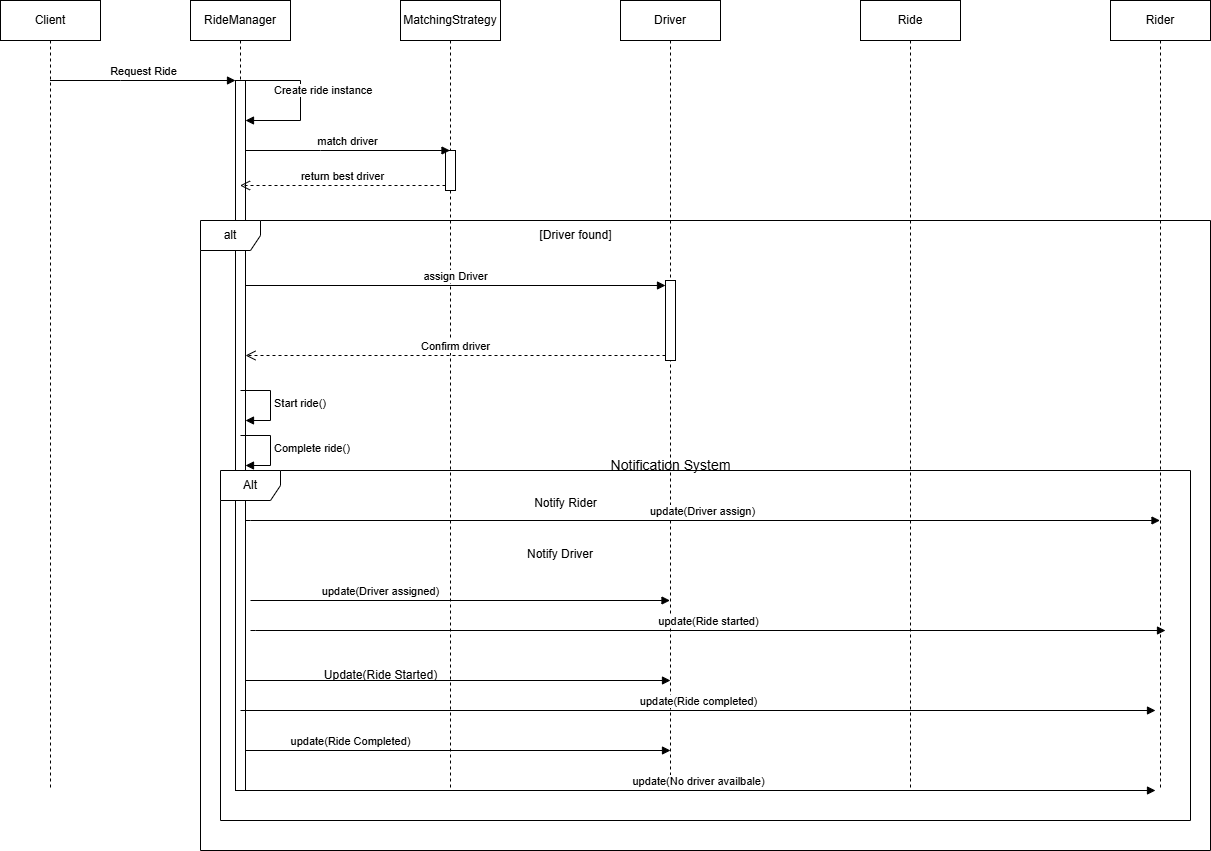

The diagram above was exported from draw.io. Its source (the exported page's mxGraphModel, read from the mxfile embedded in the PNG):
<mxGraphModel dx="1111" dy="473" grid="1" gridSize="10" guides="1" tooltips="1" connect="1" arrows="1" fold="1" page="1" pageScale="1" pageWidth="850" pageHeight="1100" math="0" shadow="0">
  <root>
    <mxCell id="0" />
    <mxCell id="1" parent="0" />
    <mxCell id="Okgv56l2K27p5BpqHJOB-1" value="Client" style="shape=umlLifeline;perimeter=lifelinePerimeter;whiteSpace=wrap;html=1;container=1;dropTarget=0;collapsible=0;recursiveResize=0;outlineConnect=0;portConstraint=eastwest;newEdgeStyle={&quot;curved&quot;:0,&quot;rounded&quot;:0};" vertex="1" parent="1">
      <mxGeometry x="40" width="100" height="790" as="geometry" />
    </mxCell>
    <mxCell id="Okgv56l2K27p5BpqHJOB-2" value="RideManager" style="shape=umlLifeline;perimeter=lifelinePerimeter;whiteSpace=wrap;html=1;container=1;dropTarget=0;collapsible=0;recursiveResize=0;outlineConnect=0;portConstraint=eastwest;newEdgeStyle={&quot;curved&quot;:0,&quot;rounded&quot;:0};" vertex="1" parent="1">
      <mxGeometry x="230" width="100" height="790" as="geometry" />
    </mxCell>
    <mxCell id="Okgv56l2K27p5BpqHJOB-7" value="" style="html=1;points=[[0,0,0,0,5],[0,1,0,0,-5],[1,0,0,0,5],[1,1,0,0,-5]];perimeter=orthogonalPerimeter;outlineConnect=0;targetShapes=umlLifeline;portConstraint=eastwest;newEdgeStyle={&quot;curved&quot;:0,&quot;rounded&quot;:0};" vertex="1" parent="Okgv56l2K27p5BpqHJOB-2">
      <mxGeometry x="45" y="80" width="10" height="710" as="geometry" />
    </mxCell>
    <mxCell id="Okgv56l2K27p5BpqHJOB-10" value="Create ride instance" style="html=1;align=left;spacingLeft=2;endArrow=block;rounded=0;edgeStyle=orthogonalEdgeStyle;curved=0;rounded=0;exitX=1;exitY=0;exitDx=0;exitDy=5;exitPerimeter=0;" edge="1" target="Okgv56l2K27p5BpqHJOB-7" parent="Okgv56l2K27p5BpqHJOB-2" source="Okgv56l2K27p5BpqHJOB-7">
      <mxGeometry x="-0.6129" y="-10" relative="1" as="geometry">
        <mxPoint y="150" as="sourcePoint" />
        <Array as="points">
          <mxPoint x="55" y="80" />
          <mxPoint x="110" y="80" />
          <mxPoint x="110" y="120" />
        </Array>
        <mxPoint x="60" y="120" as="targetPoint" />
        <mxPoint as="offset" />
      </mxGeometry>
    </mxCell>
    <mxCell id="Okgv56l2K27p5BpqHJOB-3" value="MatchingStrategy" style="shape=umlLifeline;perimeter=lifelinePerimeter;whiteSpace=wrap;html=1;container=1;dropTarget=0;collapsible=0;recursiveResize=0;outlineConnect=0;portConstraint=eastwest;newEdgeStyle={&quot;curved&quot;:0,&quot;rounded&quot;:0};" vertex="1" parent="1">
      <mxGeometry x="440" width="100" height="790" as="geometry" />
    </mxCell>
    <mxCell id="Okgv56l2K27p5BpqHJOB-12" value="" style="html=1;points=[[0,0,0,0,5],[0,1,0,0,-5],[1,0,0,0,5],[1,1,0,0,-5]];perimeter=orthogonalPerimeter;outlineConnect=0;targetShapes=umlLifeline;portConstraint=eastwest;newEdgeStyle={&quot;curved&quot;:0,&quot;rounded&quot;:0};" vertex="1" parent="Okgv56l2K27p5BpqHJOB-3">
      <mxGeometry x="45" y="150" width="10" height="40" as="geometry" />
    </mxCell>
    <mxCell id="Okgv56l2K27p5BpqHJOB-4" value="Driver" style="shape=umlLifeline;perimeter=lifelinePerimeter;whiteSpace=wrap;html=1;container=1;dropTarget=0;collapsible=0;recursiveResize=0;outlineConnect=0;portConstraint=eastwest;newEdgeStyle={&quot;curved&quot;:0,&quot;rounded&quot;:0};" vertex="1" parent="1">
      <mxGeometry x="660" width="100" height="790" as="geometry" />
    </mxCell>
    <mxCell id="Okgv56l2K27p5BpqHJOB-5" value="Ride" style="shape=umlLifeline;perimeter=lifelinePerimeter;whiteSpace=wrap;html=1;container=1;dropTarget=0;collapsible=0;recursiveResize=0;outlineConnect=0;portConstraint=eastwest;newEdgeStyle={&quot;curved&quot;:0,&quot;rounded&quot;:0};" vertex="1" parent="1">
      <mxGeometry x="900" width="100" height="790" as="geometry" />
    </mxCell>
    <mxCell id="Okgv56l2K27p5BpqHJOB-6" value="Rider" style="shape=umlLifeline;perimeter=lifelinePerimeter;whiteSpace=wrap;html=1;container=1;dropTarget=0;collapsible=0;recursiveResize=0;outlineConnect=0;portConstraint=eastwest;newEdgeStyle={&quot;curved&quot;:0,&quot;rounded&quot;:0};" vertex="1" parent="1">
      <mxGeometry x="1150" width="100" height="790" as="geometry" />
    </mxCell>
    <mxCell id="Okgv56l2K27p5BpqHJOB-8" value="Request Ride" style="html=1;verticalAlign=bottom;endArrow=block;curved=0;rounded=0;" edge="1" parent="1" source="Okgv56l2K27p5BpqHJOB-1" target="Okgv56l2K27p5BpqHJOB-7">
      <mxGeometry width="80" relative="1" as="geometry">
        <mxPoint x="210" y="180" as="sourcePoint" />
        <mxPoint x="220" y="140" as="targetPoint" />
        <Array as="points">
          <mxPoint x="160" y="80" />
        </Array>
      </mxGeometry>
    </mxCell>
    <mxCell id="Okgv56l2K27p5BpqHJOB-11" value="match driver" style="html=1;verticalAlign=bottom;endArrow=block;curved=0;rounded=0;" edge="1" parent="1" source="Okgv56l2K27p5BpqHJOB-7" target="Okgv56l2K27p5BpqHJOB-3">
      <mxGeometry x="0.0024" width="80" relative="1" as="geometry">
        <mxPoint x="290" y="150" as="sourcePoint" />
        <mxPoint x="440" y="300" as="targetPoint" />
        <Array as="points">
          <mxPoint x="360" y="150" />
        </Array>
        <mxPoint as="offset" />
      </mxGeometry>
    </mxCell>
    <mxCell id="Okgv56l2K27p5BpqHJOB-13" value="return best driver" style="html=1;verticalAlign=bottom;endArrow=open;dashed=1;endSize=8;curved=0;rounded=0;exitX=0;exitY=1;exitDx=0;exitDy=-5;exitPerimeter=0;" edge="1" parent="1" source="Okgv56l2K27p5BpqHJOB-12" target="Okgv56l2K27p5BpqHJOB-2">
      <mxGeometry relative="1" as="geometry">
        <mxPoint x="440" y="300" as="sourcePoint" />
        <mxPoint x="360" y="300" as="targetPoint" />
        <Array as="points">
          <mxPoint x="400" y="185" />
        </Array>
      </mxGeometry>
    </mxCell>
    <mxCell id="Okgv56l2K27p5BpqHJOB-14" value="alt" style="shape=umlFrame;whiteSpace=wrap;html=1;pointerEvents=0;" vertex="1" parent="1">
      <mxGeometry x="240" y="220" width="1010" height="630" as="geometry" />
    </mxCell>
    <mxCell id="Okgv56l2K27p5BpqHJOB-15" value="[Driver found]" style="text;html=1;align=center;verticalAlign=middle;resizable=0;points=[];autosize=1;strokeColor=none;fillColor=none;" vertex="1" parent="1">
      <mxGeometry x="565" y="220" width="100" height="30" as="geometry" />
    </mxCell>
    <mxCell id="Okgv56l2K27p5BpqHJOB-16" value="" style="html=1;points=[[0,0,0,0,5],[0,1,0,0,-5],[1,0,0,0,5],[1,1,0,0,-5]];perimeter=orthogonalPerimeter;outlineConnect=0;targetShapes=umlLifeline;portConstraint=eastwest;newEdgeStyle={&quot;curved&quot;:0,&quot;rounded&quot;:0};" vertex="1" parent="1">
      <mxGeometry x="705" y="280" width="10" height="80" as="geometry" />
    </mxCell>
    <mxCell id="Okgv56l2K27p5BpqHJOB-17" value="assign Driver" style="html=1;verticalAlign=bottom;endArrow=block;curved=0;rounded=0;entryX=0;entryY=0;entryDx=0;entryDy=5;" edge="1" target="Okgv56l2K27p5BpqHJOB-16" parent="1" source="Okgv56l2K27p5BpqHJOB-7">
      <mxGeometry relative="1" as="geometry">
        <mxPoint x="520" y="285" as="sourcePoint" />
      </mxGeometry>
    </mxCell>
    <mxCell id="Okgv56l2K27p5BpqHJOB-18" value="Confirm driver" style="html=1;verticalAlign=bottom;endArrow=open;dashed=1;endSize=8;curved=0;rounded=0;exitX=0;exitY=1;exitDx=0;exitDy=-5;" edge="1" source="Okgv56l2K27p5BpqHJOB-16" parent="1" target="Okgv56l2K27p5BpqHJOB-7">
      <mxGeometry relative="1" as="geometry">
        <mxPoint x="520" y="355" as="targetPoint" />
      </mxGeometry>
    </mxCell>
    <mxCell id="Okgv56l2K27p5BpqHJOB-21" value="Start ride()" style="html=1;align=left;spacingLeft=2;endArrow=block;rounded=0;edgeStyle=orthogonalEdgeStyle;curved=0;rounded=0;" edge="1" parent="1">
      <mxGeometry relative="1" as="geometry">
        <mxPoint x="280" y="390" as="sourcePoint" />
        <Array as="points">
          <mxPoint x="310" y="420" />
        </Array>
        <mxPoint x="285" y="420" as="targetPoint" />
      </mxGeometry>
    </mxCell>
    <mxCell id="Okgv56l2K27p5BpqHJOB-23" value="Complete ride()" style="html=1;align=left;spacingLeft=2;endArrow=block;rounded=0;edgeStyle=orthogonalEdgeStyle;curved=0;rounded=0;" edge="1" parent="1">
      <mxGeometry relative="1" as="geometry">
        <mxPoint x="280" y="435" as="sourcePoint" />
        <Array as="points">
          <mxPoint x="310" y="465" />
        </Array>
        <mxPoint x="285" y="465" as="targetPoint" />
      </mxGeometry>
    </mxCell>
    <mxCell id="Okgv56l2K27p5BpqHJOB-24" value="Notify Rider&lt;div&gt;&lt;br&gt;&lt;/div&gt;" style="text;html=1;align=center;verticalAlign=middle;resizable=0;points=[];autosize=1;strokeColor=none;fillColor=none;" vertex="1" parent="1">
      <mxGeometry x="560" y="490" width="90" height="40" as="geometry" />
    </mxCell>
    <mxCell id="Okgv56l2K27p5BpqHJOB-26" value="update(Driver assign)" style="html=1;verticalAlign=bottom;endArrow=block;curved=0;rounded=0;" edge="1" parent="1" source="Okgv56l2K27p5BpqHJOB-7" target="Okgv56l2K27p5BpqHJOB-6">
      <mxGeometry width="80" relative="1" as="geometry">
        <mxPoint x="555" y="550" as="sourcePoint" />
        <mxPoint x="635" y="550" as="targetPoint" />
        <Array as="points">
          <mxPoint x="290" y="520" />
        </Array>
      </mxGeometry>
    </mxCell>
    <mxCell id="Okgv56l2K27p5BpqHJOB-27" value="Notify Driver&lt;div style=&quot;forced-color-adjust: none;&quot;&gt;&lt;br style=&quot;forced-color-adjust: none; color: rgb(0, 0, 0); font-family: Helvetica; font-size: 12px; font-style: normal; font-variant-ligatures: normal; font-variant-caps: normal; font-weight: 400; letter-spacing: normal; orphans: 2; text-align: center; text-indent: 0px; text-transform: none; widows: 2; word-spacing: 0px; -webkit-text-stroke-width: 0px; white-space: nowrap; background-color: rgb(236, 236, 236); text-decoration-thickness: initial; text-decoration-style: initial; text-decoration-color: initial;&quot;&gt;&lt;br&gt;&lt;br&gt;&lt;/div&gt;" style="text;whiteSpace=wrap;html=1;" vertex="1" parent="1">
      <mxGeometry x="565" y="540" width="100" height="30" as="geometry" />
    </mxCell>
    <mxCell id="Okgv56l2K27p5BpqHJOB-28" value="update(Driver assigned)" style="html=1;verticalAlign=bottom;endArrow=block;curved=0;rounded=0;" edge="1" parent="1" target="Okgv56l2K27p5BpqHJOB-4">
      <mxGeometry x="-0.3802" width="80" relative="1" as="geometry">
        <mxPoint x="290" y="600" as="sourcePoint" />
        <mxPoint x="420" y="600" as="targetPoint" />
        <mxPoint as="offset" />
      </mxGeometry>
    </mxCell>
    <mxCell id="Okgv56l2K27p5BpqHJOB-29" value="" style="html=1;verticalAlign=bottom;endArrow=block;curved=0;rounded=0;" edge="1" parent="1" source="Okgv56l2K27p5BpqHJOB-7">
      <mxGeometry x="-0.1895" y="20" width="80" relative="1" as="geometry">
        <mxPoint x="530" y="680" as="sourcePoint" />
        <mxPoint x="710" y="680" as="targetPoint" />
        <mxPoint as="offset" />
      </mxGeometry>
    </mxCell>
    <mxCell id="Okgv56l2K27p5BpqHJOB-30" value="Update(Ride Started)" style="text;html=1;align=center;verticalAlign=middle;resizable=0;points=[];autosize=1;strokeColor=none;fillColor=none;" vertex="1" parent="1">
      <mxGeometry x="350" y="660" width="140" height="30" as="geometry" />
    </mxCell>
    <mxCell id="Okgv56l2K27p5BpqHJOB-31" value="update(Ride Completed)" style="html=1;verticalAlign=bottom;endArrow=block;curved=0;rounded=0;" edge="1" parent="1" source="Okgv56l2K27p5BpqHJOB-7">
      <mxGeometry x="-0.5059" width="80" relative="1" as="geometry">
        <mxPoint x="550" y="750" as="sourcePoint" />
        <mxPoint x="710" y="750" as="targetPoint" />
        <mxPoint as="offset" />
      </mxGeometry>
    </mxCell>
    <mxCell id="Okgv56l2K27p5BpqHJOB-33" value="update(Ride started)" style="html=1;verticalAlign=bottom;endArrow=block;curved=0;rounded=0;" edge="1" parent="1">
      <mxGeometry width="80" relative="1" as="geometry">
        <mxPoint x="290" y="630" as="sourcePoint" />
        <mxPoint x="1205" y="630" as="targetPoint" />
        <Array as="points">
          <mxPoint x="295" y="630" />
        </Array>
      </mxGeometry>
    </mxCell>
    <mxCell id="Okgv56l2K27p5BpqHJOB-35" value="update(Ride completed)" style="html=1;verticalAlign=bottom;endArrow=block;curved=0;rounded=0;" edge="1" parent="1">
      <mxGeometry width="80" relative="1" as="geometry">
        <mxPoint x="280" y="710" as="sourcePoint" />
        <mxPoint x="1195" y="710" as="targetPoint" />
        <Array as="points">
          <mxPoint x="285" y="710" />
        </Array>
      </mxGeometry>
    </mxCell>
    <mxCell id="Okgv56l2K27p5BpqHJOB-37" value="update(No driver availbale)" style="html=1;verticalAlign=bottom;endArrow=block;curved=0;rounded=0;" edge="1" parent="1">
      <mxGeometry width="80" relative="1" as="geometry">
        <mxPoint x="280" y="790" as="sourcePoint" />
        <mxPoint x="1195" y="790" as="targetPoint" />
        <Array as="points">
          <mxPoint x="285" y="790" />
        </Array>
      </mxGeometry>
    </mxCell>
    <mxCell id="Okgv56l2K27p5BpqHJOB-40" value="Alt" style="shape=umlFrame;whiteSpace=wrap;html=1;pointerEvents=0;" vertex="1" parent="1">
      <mxGeometry x="260" y="470" width="970" height="350" as="geometry" />
    </mxCell>
    <mxCell id="Okgv56l2K27p5BpqHJOB-41" value="&lt;font style=&quot;font-size: 14px;&quot;&gt;Notification System&lt;/font&gt;" style="text;html=1;align=center;verticalAlign=middle;resizable=0;points=[];autosize=1;strokeColor=none;fillColor=none;" vertex="1" parent="1">
      <mxGeometry x="640" y="450" width="140" height="30" as="geometry" />
    </mxCell>
  </root>
</mxGraphModel>